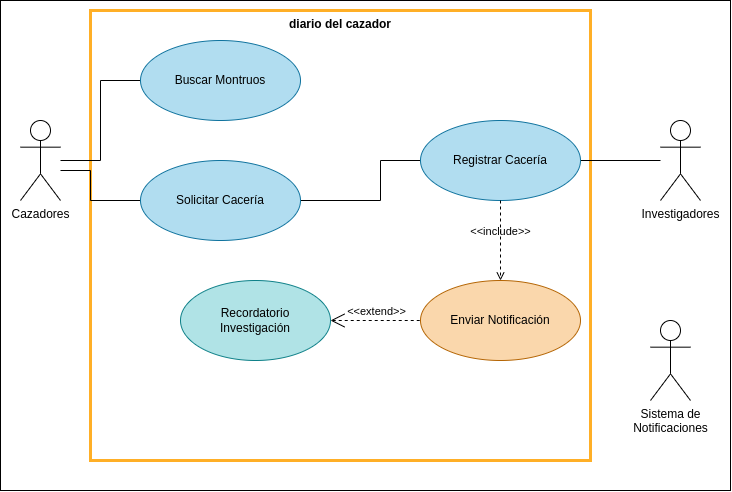

The diagram above was exported from draw.io. Its source (the exported page's mxGraphModel, read from the mxfile embedded in the PNG):
<mxGraphModel dx="677" dy="1037" grid="1" gridSize="10" guides="1" tooltips="1" connect="1" arrows="1" fold="1" page="1" pageScale="1" pageWidth="827" pageHeight="1169" math="0" shadow="0">
  <root>
    <mxCell id="0" />
    <mxCell id="1" parent="0" />
    <mxCell id="yoKsVydJCgWCoWeCWc5t-18" value="" style="rounded=0;whiteSpace=wrap;html=1;" vertex="1" parent="1">
      <mxGeometry x="60" width="730" height="490" as="geometry" />
    </mxCell>
    <mxCell id="yoKsVydJCgWCoWeCWc5t-17" value="diario del cazador" style="shape=rect;html=1;verticalAlign=top;fontStyle=1;whiteSpace=wrap;align=center;fillColor=none;strokeWidth=3;strokeColor=#FFAF26;" vertex="1" parent="1">
      <mxGeometry x="150" y="10" width="500" height="450" as="geometry" />
    </mxCell>
    <mxCell id="yoKsVydJCgWCoWeCWc5t-9" style="edgeStyle=orthogonalEdgeStyle;rounded=0;orthogonalLoop=1;jettySize=auto;html=1;endArrow=none;startFill=0;" edge="1" parent="1" source="yoKsVydJCgWCoWeCWc5t-1" target="yoKsVydJCgWCoWeCWc5t-4">
      <mxGeometry relative="1" as="geometry" />
    </mxCell>
    <mxCell id="yoKsVydJCgWCoWeCWc5t-10" style="edgeStyle=orthogonalEdgeStyle;rounded=0;orthogonalLoop=1;jettySize=auto;html=1;endArrow=none;startFill=0;" edge="1" parent="1" source="yoKsVydJCgWCoWeCWc5t-1" target="yoKsVydJCgWCoWeCWc5t-5">
      <mxGeometry relative="1" as="geometry">
        <Array as="points">
          <mxPoint x="150" y="170" />
          <mxPoint x="150" y="200" />
        </Array>
      </mxGeometry>
    </mxCell>
    <mxCell id="yoKsVydJCgWCoWeCWc5t-1" value="Cazadores" style="shape=umlActor;verticalLabelPosition=bottom;verticalAlign=top;html=1;outlineConnect=0;" vertex="1" parent="1">
      <mxGeometry x="80" y="120" width="40" height="80" as="geometry" />
    </mxCell>
    <mxCell id="yoKsVydJCgWCoWeCWc5t-11" style="edgeStyle=orthogonalEdgeStyle;rounded=0;orthogonalLoop=1;jettySize=auto;html=1;endArrow=none;startFill=0;" edge="1" parent="1" source="yoKsVydJCgWCoWeCWc5t-2" target="yoKsVydJCgWCoWeCWc5t-6">
      <mxGeometry relative="1" as="geometry" />
    </mxCell>
    <mxCell id="yoKsVydJCgWCoWeCWc5t-2" value="Investigadores" style="shape=umlActor;verticalLabelPosition=bottom;verticalAlign=top;html=1;outlineConnect=0;" vertex="1" parent="1">
      <mxGeometry x="720" y="120" width="40" height="80" as="geometry" />
    </mxCell>
    <mxCell id="yoKsVydJCgWCoWeCWc5t-3" value="Sistema de&lt;div&gt;Notificaciones&lt;/div&gt;" style="shape=umlActor;verticalLabelPosition=bottom;verticalAlign=top;html=1;outlineConnect=0;" vertex="1" parent="1">
      <mxGeometry x="710" y="320" width="40" height="80" as="geometry" />
    </mxCell>
    <mxCell id="yoKsVydJCgWCoWeCWc5t-4" value="Buscar Montruos" style="ellipse;whiteSpace=wrap;html=1;fillColor=#b1ddf0;strokeColor=#10739e;" vertex="1" parent="1">
      <mxGeometry x="200" y="40" width="160" height="80" as="geometry" />
    </mxCell>
    <mxCell id="yoKsVydJCgWCoWeCWc5t-15" style="edgeStyle=orthogonalEdgeStyle;rounded=0;orthogonalLoop=1;jettySize=auto;html=1;endArrow=none;startFill=0;" edge="1" parent="1" source="yoKsVydJCgWCoWeCWc5t-5" target="yoKsVydJCgWCoWeCWc5t-6">
      <mxGeometry relative="1" as="geometry">
        <Array as="points">
          <mxPoint x="440" y="200" />
          <mxPoint x="440" y="160" />
        </Array>
      </mxGeometry>
    </mxCell>
    <mxCell id="yoKsVydJCgWCoWeCWc5t-5" value="Solicitar Cacería" style="ellipse;whiteSpace=wrap;html=1;fillColor=#b1ddf0;strokeColor=#10739e;" vertex="1" parent="1">
      <mxGeometry x="200" y="160" width="160" height="80" as="geometry" />
    </mxCell>
    <mxCell id="yoKsVydJCgWCoWeCWc5t-6" value="Registrar Cacería" style="ellipse;whiteSpace=wrap;html=1;fillColor=#b1ddf0;strokeColor=#10739e;" vertex="1" parent="1">
      <mxGeometry x="480" y="120" width="160" height="80" as="geometry" />
    </mxCell>
    <mxCell id="yoKsVydJCgWCoWeCWc5t-7" value="Enviar Notificación" style="ellipse;whiteSpace=wrap;html=1;fillColor=#fad7ac;strokeColor=#b46504;" vertex="1" parent="1">
      <mxGeometry x="480" y="280" width="160" height="80" as="geometry" />
    </mxCell>
    <mxCell id="yoKsVydJCgWCoWeCWc5t-8" value="Recordatorio&lt;div&gt;Investigación&lt;/div&gt;" style="ellipse;whiteSpace=wrap;html=1;fillColor=#b0e3e6;strokeColor=#0e8088;" vertex="1" parent="1">
      <mxGeometry x="240" y="280" width="150" height="80" as="geometry" />
    </mxCell>
    <mxCell id="yoKsVydJCgWCoWeCWc5t-14" value="&amp;lt;&amp;lt;include&amp;gt;&amp;gt;" style="edgeStyle=none;html=1;endArrow=open;verticalAlign=bottom;dashed=1;labelBackgroundColor=none;rounded=0;" edge="1" parent="1" source="yoKsVydJCgWCoWeCWc5t-6" target="yoKsVydJCgWCoWeCWc5t-7">
      <mxGeometry width="160" relative="1" as="geometry">
        <mxPoint x="510" y="250" as="sourcePoint" />
        <mxPoint x="670" y="250" as="targetPoint" />
      </mxGeometry>
    </mxCell>
    <mxCell id="yoKsVydJCgWCoWeCWc5t-16" value="&amp;lt;&amp;lt;extend&amp;gt;&amp;gt;" style="edgeStyle=none;html=1;startArrow=open;endArrow=none;startSize=12;verticalAlign=bottom;dashed=1;labelBackgroundColor=none;rounded=0;" edge="1" parent="1" source="yoKsVydJCgWCoWeCWc5t-8" target="yoKsVydJCgWCoWeCWc5t-7">
      <mxGeometry width="160" relative="1" as="geometry">
        <mxPoint x="334" y="480" as="sourcePoint" />
        <mxPoint x="494" y="480" as="targetPoint" />
      </mxGeometry>
    </mxCell>
  </root>
</mxGraphModel>